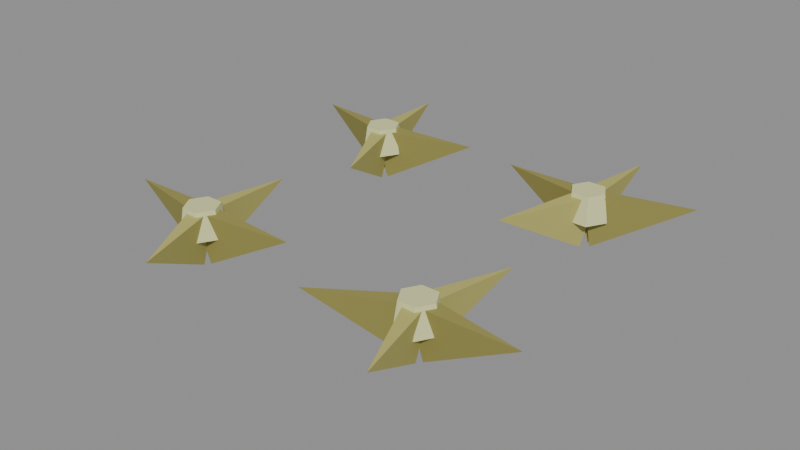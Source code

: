 # Source: lettuce-harvested.blend  (saved by Blender 5.2.45; exported with 4.5.12 LTS)
import bpy
from mathutils import Matrix  # noqa: F401  (used for matrix-valued properties, if any)

bpy.ops.wm.read_factory_settings(use_empty=True)
scene = bpy.context.scene
scene.name = 'Scene'

# ---- collections
col_col_lowpoly = bpy.data.collections.new('COL_LowPoly'); scene.collection.children.link(col_col_lowpoly)

# ---- images (referenced by path relative to the original .blend; pixels are not part of the script)
import os
ASSET_DIR = os.environ.get("B2B_ASSET_DIR", "")  # directory of the original .blend (textures are referenced by path, not embedded)
HERE = os.path.dirname(os.path.abspath(__file__))  # packed textures are extracted next to this script under _unpacked/

def load_image(name, relpath, width, height, colorspace="sRGB"):
    """Load a texture the original file referenced (path relative to the .blend, or extracted next to this script)."""
    p = next((c for c in (os.path.join(HERE, relpath), os.path.join(ASSET_DIR, relpath)) if relpath and os.path.exists(c)), "")
    if p:
        img = bpy.data.images.load(p, check_existing=True)
        img.name = name
    else:  # same state as the original file: an image datablock whose file is absent (Cycles renders it pink)
        img = bpy.data.images.new(name, width, height)
        img.source = "FILE"
        img.filepath = "//" + (relpath or name)
    img.colorspace_settings.name = colorspace
    return img
img_lettuce_harvested_basecolor = load_image('lettuce-harvested_BaseColor', '_unpacked/lettuce-harvested_BaseColor.89cce1ac.png', 128, 16, 'sRGB')
img_lettuce_harvested_maskmap = load_image('lettuce-harvested_MaskMap', '_unpacked/lettuce-harvested_MaskMap.c1f9bc86.png', 128, 16, 'Non-Color')

# ---- materials (node trees are filled in below, after node groups)
mat_m_lettuce_harvested = bpy.data.materials.new('M_lettuce-harvested')

# ---- material node trees
mat_m_lettuce_harvested.use_nodes = True; mat_m_lettuce_harvested.node_tree.nodes.clear()
_N = mat_m_lettuce_harvested.node_tree.nodes; _L = mat_m_lettuce_harvested.node_tree.links
n0 = _N.new('ShaderNodeBsdfPrincipled'); n0.name = 'Principled BSDF'; n0.location = (-200, 100)
n0.inputs[10].default_value = 0.005
n1 = _N.new('ShaderNodeOutputMaterial'); n1.name = 'Material Output'; n1.location = (200, 100)
n2 = _N.new('ShaderNodeTexImage'); n2.name = 'Image Texture'; n2.location = (0, 0)
n2.image = img_lettuce_harvested_basecolor
n2.interpolation = 'Closest'
n3 = _N.new('ShaderNodeTexImage'); n3.name = 'Image Texture.001'; n3.location = (0, 0)
n3.image = img_lettuce_harvested_maskmap
n3.interpolation = 'Closest'
n4 = _N.new('ShaderNodeSeparateColor'); n4.name = 'Separate Color'; n4.location = (0, 0)
n5 = _N.new('ShaderNodeMath'); n5.name = 'Math'; n5.location = (0, 0)
n5.operation = 'SUBTRACT'
n5.inputs[0].default_value = 1.0
_L.new(n0.outputs[0], n1.inputs[0])
_L.new(n2.outputs[0], n0.inputs[0])
_L.new(n3.outputs[0], n4.inputs[0])
_L.new(n4.outputs[0], n0.inputs[1])
_L.new(n3.outputs[1], n5.inputs[1])
_L.new(n5.outputs[0], n0.inputs[2])
n1.is_active_output = True

# ---- meshes
me_lettuce_harvested = bpy.data.meshes.new('lettuce-harvested')
me_lettuce_harvested.from_pydata([(-0.1656, -0.2, 0.04942), (-0.1831, -0.1697, 0.04942), (-0.2181, -0.1697, 0.04942), (-0.2356, -0.2, 0.04942), (-0.2181, -0.2303, 0.04942), (-0.1831, -0.2303, 0.04942), (-0.1726, -0.2, 0.09442), (-0.1866, -0.1758, 0.09442), (-0.2146, -0.1758, 0.09442), (-0.2286, -0.2, 0.09442), (-0.2146, -0.2242, 0.09442), (-0.1866, -0.2242, 0.09442), (-0.1923, -0.1993, 0.0), (-0.2061, -0.1848, 0.08912), (-0.2036, -0.2159, 0.08912), (-0.04271, -0.1874, 0.08168), (-0.2004, -0.1917, 0.0), (-0.2164, -0.2037, 0.08912), (-0.1852, -0.2047, 0.08912), (-0.1958, -0.04163, 0.08168), (-0.2089, -0.1989, 0.0), (-0.1985, -0.216, 0.08912), (-0.1945, -0.1851, 0.08912), (-0.3577, -0.1794, 0.08168), (-0.1977, -0.2078, 0.0), (-0.1875, -0.1906, 0.08912), (-0.2167, -0.2016, 0.08912), (-0.1447, -0.3482, 0.08168), (0.2344, -0.2, 0.04942), (0.2169, -0.1697, 0.04942), (0.1819, -0.1697, 0.04942), (0.1644, -0.2, 0.04942), (0.1819, -0.2303, 0.04942), (0.2169, -0.2303, 0.04942), (0.2274, -0.2, 0.09442), (0.2134, -0.1758, 0.09442), (0.1854, -0.1758, 0.09442), (0.1714, -0.2, 0.09442), (0.1854, -0.2242, 0.09442), (0.2134, -0.2242, 0.09442), (0.2077, -0.2002, 0.0), (0.1956, -0.1843, 0.08912), (0.1948, -0.2155, 0.08912), (0.3577, -0.2039, 0.08168), (0.2012, -0.1919, 0.0), (0.1832, -0.2006, 0.08912), (0.2136, -0.2075, 0.08912), (0.2347, -0.04554, 0.08168), (0.1917, -0.2034, 0.0), (0.2095, -0.2126, 0.08912), (0.1969, -0.1841, 0.08912), (0.05438, -0.2639, 0.08168), (0.2019, -0.208, 0.0), (0.213, -0.1913, 0.08912), (0.1832, -0.2007, 0.08912), (0.2469, -0.3511, 0.08168), (-0.1656, 0.2, 0.04942), (-0.1831, 0.2303, 0.04942), (-0.2181, 0.2303, 0.04942), (-0.2356, 0.2, 0.04942), (-0.2181, 0.1697, 0.04942), (-0.1831, 0.1697, 0.04942), (-0.1726, 0.2, 0.09442), (-0.1866, 0.2242, 0.09442), (-0.2146, 0.2242, 0.09442), (-0.2286, 0.2, 0.09442), (-0.2146, 0.1758, 0.09442), (-0.1866, 0.1758, 0.09442), (-0.1926, 0.2021, 0.0), (-0.2086, 0.214, 0.08912), (-0.2008, 0.1839, 0.08912), (-0.04725, 0.2397, 0.08168), (-0.2019, 0.2082, 0.0), (-0.2154, 0.1934, 0.08912), (-0.1846, 0.1983, 0.08912), (-0.2254, 0.3565, 0.08168), (-0.2087, 0.2021, 0.0), (-0.2005, 0.1839, 0.08912), (-0.1927, 0.2141, 0.08912), (-0.3542, 0.2392, 0.08168), (-0.1976, 0.1922, 0.0), (-0.1877, 0.2096, 0.08912), (-0.2167, 0.1982, 0.08912), (-0.1427, 0.05252, 0.08168), (0.2344, 0.2, 0.04942), (0.2169, 0.2303, 0.04942), (0.1819, 0.2303, 0.04942), (0.1644, 0.2, 0.04942), (0.1819, 0.1697, 0.04942), (0.2169, 0.1697, 0.04942), (0.2274, 0.2, 0.09442), (0.2134, 0.2242, 0.09442), (0.1854, 0.2242, 0.09442), (0.1714, 0.2, 0.09442), (0.1854, 0.1758, 0.09442), (0.2134, 0.1758, 0.09442), (0.207, 0.2034, 0.0), (0.1892, 0.2125, 0.08912), (0.2019, 0.1841, 0.08912), (0.3441, 0.2645, 0.08168), (0.1995, 0.2083, 0.0), (0.1837, 0.1961, 0.08912), (0.2149, 0.1956, 0.08912), (0.2019, 0.3584, 0.08168), (0.1911, 0.2013, 0.0), (0.201, 0.1839, 0.08912), (0.2059, 0.2147, 0.08912), (0.04287, 0.2248, 0.08168), (0.1963, 0.1922, 0.0), (0.2154, 0.1981, 0.08912), (0.1864, 0.2097, 0.08912), (0.1407, 0.05282, 0.08168)], [], [(0, 1, 7, 6), (1, 2, 8, 7), (2, 3, 9, 8), (3, 4, 10, 9), (4, 5, 11, 10), (5, 0, 6, 11), (5, 4, 3, 2, 1, 0), (6, 7, 8, 9, 10, 11), (12, 13, 15), (13, 14, 15), (14, 12, 15), (14, 13, 12), (16, 17, 19), (17, 18, 19), (18, 16, 19), (18, 17, 16), (20, 21, 23), (21, 22, 23), (22, 20, 23), (22, 21, 20), (24, 25, 27), (25, 26, 27), (26, 24, 27), (26, 25, 24), (28, 29, 35, 34), (29, 30, 36, 35), (30, 31, 37, 36), (31, 32, 38, 37), (32, 33, 39, 38), (33, 28, 34, 39), (33, 32, 31, 30, 29, 28), (34, 35, 36, 37, 38, 39), (40, 41, 43), (41, 42, 43), (42, 40, 43), (42, 41, 40), (44, 45, 47), (45, 46, 47), (46, 44, 47), (46, 45, 44), (48, 49, 51), (49, 50, 51), (50, 48, 51), (50, 49, 48), (52, 53, 55), (53, 54, 55), (54, 52, 55), (54, 53, 52), (56, 57, 63, 62), (57, 58, 64, 63), (58, 59, 65, 64), (59, 60, 66, 65), (60, 61, 67, 66), (61, 56, 62, 67), (61, 60, 59, 58, 57, 56), (62, 63, 64, 65, 66, 67), (68, 69, 71), (69, 70, 71), (70, 68, 71), (70, 69, 68), (72, 73, 75), (73, 74, 75), (74, 72, 75), (74, 73, 72), (76, 77, 79), (77, 78, 79), (78, 76, 79), (78, 77, 76), (80, 81, 83), (81, 82, 83), (82, 80, 83), (82, 81, 80), (84, 85, 91, 90), (85, 86, 92, 91), (86, 87, 93, 92), (87, 88, 94, 93), (88, 89, 95, 94), (89, 84, 90, 95), (89, 88, 87, 86, 85, 84), (90, 91, 92, 93, 94, 95), (96, 97, 99), (97, 98, 99), (98, 96, 99), (98, 97, 96), (100, 101, 103), (101, 102, 103), (102, 100, 103), (102, 101, 100), (104, 105, 107), (105, 106, 107), (106, 104, 107), (106, 105, 104), (108, 109, 111), (109, 110, 111), (110, 108, 111), (110, 109, 108)])
_uv = me_lettuce_harvested.uv_layers.new(name='UVMap')
_uv.uv.foreach_set('vector', [0.9375, 0.5, 0.9375, 0.5, 0.9375, 0.5, 0.9375, 0.5, 0.9375, 0.5, 0.9375, 0.5, 0.9375, 0.5, 0.9375, 0.5, 0.9375, 0.5, 0.9375, 0.5, 0.9375, 0.5, 0.9375, 0.5, 0.9375, 0.5, 0.9375, 0.5, 0.9375, 0.5, 0.9375, 0.5, 0.9375, 0.5, 0.9375, 0.5, 0.9375, 0.5, 0.9375, 0.5, 0.9375, 0.5, 0.9375, 0.5, 0.9375, 0.5, 0.9375, 0.5, 0.9375, 0.5, 0.9375, 0.5, 0.9375, 0.5, 0.9375, 0.5, 0.9375, 0.5, 0.9375, 0.5, 0.9375, 0.5, 0.9375, 0.5, 0.9375, 0.5, 0.9375, 0.5, 0.9375, 0.5, 0.9375, 0.5, 0.8125, 0.5, 0.8125, 0.5, 0.8125, 0.5, 0.8125, 0.5, 0.8125, 0.5, 0.8125, 0.5, 0.8125, 0.5, 0.8125, 0.5, 0.8125, 0.5, 0.8125, 0.5, 0.8125, 0.5, 0.8125, 0.5, 0.6875, 0.5, 0.6875, 0.5, 0.6875, 0.5, 0.6875, 0.5, 0.6875, 0.5, 0.6875, 0.5, 0.6875, 0.5, 0.6875, 0.5, 0.6875, 0.5, 0.6875, 0.5, 0.6875, 0.5, 0.6875, 0.5, 0.8125, 0.5, 0.8125, 0.5, 0.8125, 0.5, 0.8125, 0.5, 0.8125, 0.5, 0.8125, 0.5, 0.8125, 0.5, 0.8125, 0.5, 0.8125, 0.5, 0.8125, 0.5, 0.8125, 0.5, 0.8125, 0.5, 0.6875, 0.5, 0.6875, 0.5, 0.6875, 0.5, 0.6875, 0.5, 0.6875, 0.5, 0.6875, 0.5, 0.6875, 0.5, 0.6875, 0.5, 0.6875, 0.5, 0.6875, 0.5, 0.6875, 0.5, 0.6875, 0.5, 0.9375, 0.5, 0.9375, 0.5, 0.9375, 0.5, 0.9375, 0.5, 0.9375, 0.5, 0.9375, 0.5, 0.9375, 0.5, 0.9375, 0.5, 0.9375, 0.5, 0.9375, 0.5, 0.9375, 0.5, 0.9375, 0.5, 0.9375, 0.5, 0.9375, 0.5, 0.9375, 0.5, 0.9375, 0.5, 0.9375, 0.5, 0.9375, 0.5, 0.9375, 0.5, 0.9375, 0.5, 0.9375, 0.5, 0.9375, 0.5, 0.9375, 0.5, 0.9375, 0.5, 0.9375, 0.5, 0.9375, 0.5, 0.9375, 0.5, 0.9375, 0.5, 0.9375, 0.5, 0.9375, 0.5, 0.9375, 0.5, 0.9375, 0.5, 0.9375, 0.5, 0.9375, 0.5, 0.9375, 0.5, 0.9375, 0.5, 0.8125, 0.5, 0.8125, 0.5, 0.8125, 0.5, 0.8125, 0.5, 0.8125, 0.5, 0.8125, 0.5, 0.8125, 0.5, 0.8125, 0.5, 0.8125, 0.5, 0.8125, 0.5, 0.8125, 0.5, 0.8125, 0.5, 0.6875, 0.5, 0.6875, 0.5, 0.6875, 0.5, 0.6875, 0.5, 0.6875, 0.5, 0.6875, 0.5, 0.6875, 0.5, 0.6875, 0.5, 0.6875, 0.5, 0.6875, 0.5, 0.6875, 0.5, 0.6875, 0.5, 0.8125, 0.5, 0.8125, 0.5, 0.8125, 0.5, 0.8125, 0.5, 0.8125, 0.5, 0.8125, 0.5, 0.8125, 0.5, 0.8125, 0.5, 0.8125, 0.5, 0.8125, 0.5, 0.8125, 0.5, 0.8125, 0.5, 0.6875, 0.5, 0.6875, 0.5, 0.6875, 0.5, 0.6875, 0.5, 0.6875, 0.5, 0.6875, 0.5, 0.6875, 0.5, 0.6875, 0.5, 0.6875, 0.5, 0.6875, 0.5, 0.6875, 0.5, 0.6875, 0.5, 0.9375, 0.5, 0.9375, 0.5, 0.9375, 0.5, 0.9375, 0.5, 0.9375, 0.5, 0.9375, 0.5, 0.9375, 0.5, 0.9375, 0.5, 0.9375, 0.5, 0.9375, 0.5, 0.9375, 0.5, 0.9375, 0.5, 0.9375, 0.5, 0.9375, 0.5, 0.9375, 0.5, 0.9375, 0.5, 0.9375, 0.5, 0.9375, 0.5, 0.9375, 0.5, 0.9375, 0.5, 0.9375, 0.5, 0.9375, 0.5, 0.9375, 0.5, 0.9375, 0.5, 0.9375, 0.5, 0.9375, 0.5, 0.9375, 0.5, 0.9375, 0.5, 0.9375, 0.5, 0.9375, 0.5, 0.9375, 0.5, 0.9375, 0.5, 0.9375, 0.5, 0.9375, 0.5, 0.9375, 0.5, 0.9375, 0.5, 0.8125, 0.5, 0.8125, 0.5, 0.8125, 0.5, 0.8125, 0.5, 0.8125, 0.5, 0.8125, 0.5, 0.8125, 0.5, 0.8125, 0.5, 0.8125, 0.5, 0.8125, 0.5, 0.8125, 0.5, 0.8125, 0.5, 0.6875, 0.5, 0.6875, 0.5, 0.6875, 0.5, 0.6875, 0.5, 0.6875, 0.5, 0.6875, 0.5, 0.6875, 0.5, 0.6875, 0.5, 0.6875, 0.5, 0.6875, 0.5, 0.6875, 0.5, 0.6875, 0.5, 0.8125, 0.5, 0.8125, 0.5, 0.8125, 0.5, 0.8125, 0.5, 0.8125, 0.5, 0.8125, 0.5, 0.8125, 0.5, 0.8125, 0.5, 0.8125, 0.5, 0.8125, 0.5, 0.8125, 0.5, 0.8125, 0.5, 0.6875, 0.5, 0.6875, 0.5, 0.6875, 0.5, 0.6875, 0.5, 0.6875, 0.5, 0.6875, 0.5, 0.6875, 0.5, 0.6875, 0.5, 0.6875, 0.5, 0.6875, 0.5, 0.6875, 0.5, 0.6875, 0.5, 0.9375, 0.5, 0.9375, 0.5, 0.9375, 0.5, 0.9375, 0.5, 0.9375, 0.5, 0.9375, 0.5, 0.9375, 0.5, 0.9375, 0.5, 0.9375, 0.5, 0.9375, 0.5, 0.9375, 0.5, 0.9375, 0.5, 0.9375, 0.5, 0.9375, 0.5, 0.9375, 0.5, 0.9375, 0.5, 0.9375, 0.5, 0.9375, 0.5, 0.9375, 0.5, 0.9375, 0.5, 0.9375, 0.5, 0.9375, 0.5, 0.9375, 0.5, 0.9375, 0.5, 0.9375, 0.5, 0.9375, 0.5, 0.9375, 0.5, 0.9375, 0.5, 0.9375, 0.5, 0.9375, 0.5, 0.9375, 0.5, 0.9375, 0.5, 0.9375, 0.5, 0.9375, 0.5, 0.9375, 0.5, 0.9375, 0.5, 0.8125, 0.5, 0.8125, 0.5, 0.8125, 0.5, 0.8125, 0.5, 0.8125, 0.5, 0.8125, 0.5, 0.8125, 0.5, 0.8125, 0.5, 0.8125, 0.5, 0.8125, 0.5, 0.8125, 0.5, 0.8125, 0.5, 0.6875, 0.5, 0.6875, 0.5, 0.6875, 0.5, 0.6875, 0.5, 0.6875, 0.5, 0.6875, 0.5, 0.6875, 0.5, 0.6875, 0.5, 0.6875, 0.5, 0.6875, 0.5, 0.6875, 0.5, 0.6875, 0.5, 0.8125, 0.5, 0.8125, 0.5, 0.8125, 0.5, 0.8125, 0.5, 0.8125, 0.5, 0.8125, 0.5, 0.8125, 0.5, 0.8125, 0.5, 0.8125, 0.5, 0.8125, 0.5, 0.8125, 0.5, 0.8125, 0.5, 0.6875, 0.5, 0.6875, 0.5, 0.6875, 0.5, 0.6875, 0.5, 0.6875, 0.5, 0.6875, 0.5, 0.6875, 0.5, 0.6875, 0.5, 0.6875, 0.5, 0.6875, 0.5, 0.6875, 0.5, 0.6875, 0.5])
me_lettuce_harvested.materials.append(mat_m_lettuce_harvested)
me_lettuce_harvested.update()

# ---- objects
ob_lettuce_harvested = bpy.data.objects.new('lettuce-harvested', me_lettuce_harvested)

# ---- transforms, parenting, visibility, modifiers, constraints
ob_lettuce_harvested.location = (0.0, 0.0, 0.0)

# ---- collection membership
col_col_lowpoly.objects.link(ob_lettuce_harvested)

# ---- scene / render settings (as saved in the file)
scene.frame_start = 1; scene.frame_end = 250; scene.frame_set(1)
scene.render.engine = 'BLENDER_EEVEE_NEXT'
scene.render.bake_bias = 0.0
scene.render.bake_samples = 0
scene.render.compositor_device = 'GPU'
scene.eevee.use_volume_custom_range = False
scene.eevee.fast_gi_thickness_near = 0.1
scene.eevee.fast_gi_thickness_far = 0.0
scene.eevee.ray_tracing_options.screen_trace_thickness = 0.1
bpy.context.view_layer.update()

# ---- added for rendering (the .blend has no active camera and no usable light): camera, sun + grey world if the file has none
cam_auto = bpy.data.cameras.new('AutoCamera')
cam_auto.lens = 50.0
cam_auto.sensor_width = 36.0
cam_auto.clip_end = 1000.0
ob_auto_camera = bpy.data.objects.new('AutoCamera', cam_auto)
scene.collection.objects.link(ob_auto_camera)
ob_auto_camera.location = (0.936418, -1.12006, 0.796342)
ob_auto_camera.rotation_euler = (1.09748, -7.21219e-08, 0.694738)
scene.camera = ob_auto_camera
light_auto_sun = bpy.data.lights.new('AutoSun', 'SUN')
light_auto_sun.energy = 3.0
light_auto_sun.angle = 0.0523599
ob_auto_sun = bpy.data.objects.new('AutoSun', light_auto_sun)
scene.collection.objects.link(ob_auto_sun)
ob_auto_sun.rotation_euler = (0.872665, 0.174533, 0.523599)
if scene.world is None:
    world_auto = bpy.data.worlds.new('AutoWorld')
    world_auto.color = (0.3, 0.3, 0.3)
    scene.world = world_auto
bpy.context.view_layer.update()

